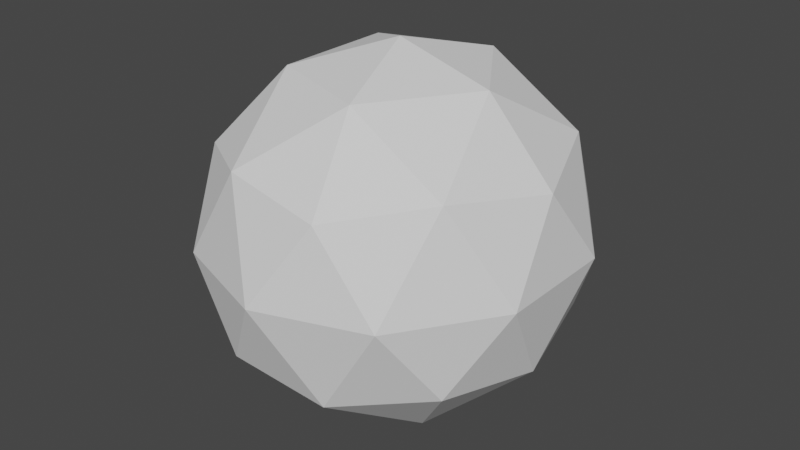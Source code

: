 # Source: ball.blend  (saved by Blender 3.6.11; exported with 4.5.12 LTS)
import bpy
from mathutils import Matrix  # noqa: F401  (used for matrix-valued properties, if any)

bpy.ops.wm.read_factory_settings(use_empty=True)
scene = bpy.context.scene
scene.name = 'Scene'

# ---- collections
col_collection = bpy.data.collections.new('Collection'); scene.collection.children.link(col_collection)

# ---- world
world_world = bpy.data.worlds.new('World'); scene.world = world_world
world_world.use_nodes = True; world_world.node_tree.nodes.clear()
_N = world_world.node_tree.nodes; _L = world_world.node_tree.links
n0 = _N.new('ShaderNodeOutputWorld'); n0.name = 'World Output'; n0.location = (300, 300)
n1 = _N.new('ShaderNodeBackground'); n1.name = 'Background'; n1.location = (10, 300)
n1.inputs[0].default_value = (0.05088, 0.05088, 0.05088, 1.0)
_L.new(n1.outputs[0], n0.inputs[0])
n0.is_active_output = True
world_world.color = (0.05088, 0.05088, 0.05088)
world_world.use_sun_shadow = False
world_world.sun_shadow_jitter_overblur = 0.0

# ---- meshes
me_icosphere = bpy.data.meshes.new('Icosphere')
me_icosphere.from_pydata([(0.0, 0.0, -0.7293), (0.5257, -0.6251, -0.3262), (-0.2008, -1.011, -0.3262), (-0.6498, 0.0, -0.3262), (-0.2008, 1.011, -0.3262), (0.5257, 0.6251, -0.3262), (0.2008, -1.011, 0.3262), (-0.5257, -0.6251, 0.3262), (-0.5257, 0.6251, 0.3262), (0.2008, 1.011, 0.3262), (0.6498, 0.0, 0.3262), (0.0, 0.0, 0.7293), (-0.118, -0.5945, -0.6204), (0.309, -0.3674, -0.6204), (0.191, -0.9619, -0.3834), (0.618, 0.0, -0.3834), (0.309, 0.3674, -0.6204), (-0.382, 0.0, -0.6204), (-0.5, -0.5945, -0.3834), (-0.118, 0.5945, -0.6204), (-0.5, 0.5945, -0.3834), (0.191, 0.9619, -0.3834), (0.691, -0.3674, 0.0), (0.691, 0.3674, 0.0), (0.0, -1.189, 0.0), (0.427, -0.962, 0.0), (-0.691, -0.3674, 0.0), (-0.427, -0.962, 0.0), (-0.427, 0.962, 0.0), (-0.691, 0.3674, 0.0), (0.427, 0.962, 0.0), (0.0, 1.189, 0.0), (0.5, -0.5945, 0.3834), (-0.191, -0.9619, 0.3834), (-0.618, 0.0, 0.3834), (-0.191, 0.9619, 0.3834), (0.5, 0.5945, 0.3834), (0.118, -0.5945, 0.6204), (0.382, 0.0, 0.6204), (-0.309, -0.3674, 0.6204), (-0.309, 0.3674, 0.6204), (0.118, 0.5945, 0.6204)], [], [(0, 13, 12), (1, 13, 15), (0, 12, 17), (0, 17, 19), (0, 19, 16), (1, 15, 22), (2, 14, 24), (3, 18, 26), (4, 20, 28), (5, 21, 30), (1, 22, 25), (2, 24, 27), (3, 26, 29), (4, 28, 31), (5, 30, 23), (6, 32, 37), (7, 33, 39), (8, 34, 40), (9, 35, 41), (10, 36, 38), (38, 41, 11), (38, 36, 41), (36, 9, 41), (41, 40, 11), (41, 35, 40), (35, 8, 40), (40, 39, 11), (40, 34, 39), (34, 7, 39), (39, 37, 11), (39, 33, 37), (33, 6, 37), (37, 38, 11), (37, 32, 38), (32, 10, 38), (23, 36, 10), (23, 30, 36), (30, 9, 36), (31, 35, 9), (31, 28, 35), (28, 8, 35), (29, 34, 8), (29, 26, 34), (26, 7, 34), (27, 33, 7), (27, 24, 33), (24, 6, 33), (25, 32, 6), (25, 22, 32), (22, 10, 32), (30, 31, 9), (30, 21, 31), (21, 4, 31), (28, 29, 8), (28, 20, 29), (20, 3, 29), (26, 27, 7), (26, 18, 27), (18, 2, 27), (24, 25, 6), (24, 14, 25), (14, 1, 25), (22, 23, 10), (22, 15, 23), (15, 5, 23), (16, 21, 5), (16, 19, 21), (19, 4, 21), (19, 20, 4), (19, 17, 20), (17, 3, 20), (17, 18, 3), (17, 12, 18), (12, 2, 18), (15, 16, 5), (15, 13, 16), (13, 0, 16), (12, 14, 2), (12, 13, 14), (13, 1, 14)])
_uv = me_icosphere.uv_layers.new(name='UVMap')
_uv.uv.foreach_set('vector', [0.1818, 0.0, 0.2273, 0.07873, 0.1364, 0.07873, 0.2727, 0.1575, 0.3182, 0.07873, 0.3636, 0.1575, 0.9091, 0.0, 0.9545, 0.07873, 0.8636, 0.07873, 0.7273, 0.0, 0.7727, 0.07873, 0.6818, 0.07873, 0.5455, 0.0, 0.5909, 0.07873, 0.5, 0.07873, 0.2727, 0.1575, 0.3636, 0.1575, 0.3182, 0.2362, 0.09091, 0.1575, 0.1818, 0.1575, 0.1364, 0.2362, 0.8182, 0.1575, 0.9091, 0.1575, 0.8636, 0.2362, 0.6364, 0.1575, 0.7273, 0.1575, 0.6818, 0.2362, 0.4545, 0.1575, 0.5455, 0.1575, 0.5, 0.2362, 0.2727, 0.1575, 0.3182, 0.2362, 0.2273, 0.2362, 0.09091, 0.1575, 0.1364, 0.2362, 0.04546, 0.2362, 0.8182, 0.1575, 0.8636, 0.2362, 0.7727, 0.2362, 0.6364, 0.1575, 0.6818, 0.2362, 0.5909, 0.2362, 0.4545, 0.1575, 0.5, 0.2362, 0.4091, 0.2362, 0.1818, 0.3149, 0.2727, 0.3149, 0.2273, 0.3937, 0.0, 0.3149, 0.09091, 0.3149, 0.04546, 0.3937, 0.7273, 0.3149, 0.8182, 0.3149, 0.7727, 0.3937, 0.5455, 0.3149, 0.6364, 0.3149, 0.5909, 0.3937, 0.3636, 0.3149, 0.4545, 0.3149, 0.4091, 0.3937, 0.4091, 0.3937, 0.5, 0.3937, 0.4545, 0.4724, 0.4091, 0.3937, 0.4545, 0.3149, 0.5, 0.3937, 0.4545, 0.3149, 0.5455, 0.3149, 0.5, 0.3937, 0.5909, 0.3937, 0.6818, 0.3937, 0.6364, 0.4724, 0.5909, 0.3937, 0.6364, 0.3149, 0.6818, 0.3937, 0.6364, 0.3149, 0.7273, 0.3149, 0.6818, 0.3937, 0.7727, 0.3937, 0.8636, 0.3937, 0.8182, 0.4724, 0.7727, 0.3937, 0.8182, 0.3149, 0.8636, 0.3937, 0.8182, 0.3149, 0.9091, 0.3149, 0.8636, 0.3937, 0.04546, 0.3937, 0.1364, 0.3937, 0.09091, 0.4724, 0.04546, 0.3937, 0.09091, 0.3149, 0.1364, 0.3937, 0.09091, 0.3149, 0.1818, 0.3149, 0.1364, 0.3937, 0.2273, 0.3937, 0.3182, 0.3937, 0.2727, 0.4724, 0.2273, 0.3937, 0.2727, 0.3149, 0.3182, 0.3937, 0.2727, 0.3149, 0.3636, 0.3149, 0.3182, 0.3937, 0.4091, 0.2362, 0.4545, 0.3149, 0.3636, 0.3149, 0.4091, 0.2362, 0.5, 0.2362, 0.4545, 0.3149, 0.5, 0.2362, 0.5455, 0.3149, 0.4545, 0.3149, 0.5909, 0.2362, 0.6364, 0.3149, 0.5455, 0.3149, 0.5909, 0.2362, 0.6818, 0.2362, 0.6364, 0.3149, 0.6818, 0.2362, 0.7273, 0.3149, 0.6364, 0.3149, 0.7727, 0.2362, 0.8182, 0.3149, 0.7273, 0.3149, 0.7727, 0.2362, 0.8636, 0.2362, 0.8182, 0.3149, 0.8636, 0.2362, 0.9091, 0.3149, 0.8182, 0.3149, 0.04546, 0.2362, 0.09091, 0.3149, 0.0, 0.3149, 0.04546, 0.2362, 0.1364, 0.2362, 0.09091, 0.3149, 0.1364, 0.2362, 0.1818, 0.3149, 0.09091, 0.3149, 0.2273, 0.2362, 0.2727, 0.3149, 0.1818, 0.3149, 0.2273, 0.2362, 0.3182, 0.2362, 0.2727, 0.3149, 0.3182, 0.2362, 0.3636, 0.3149, 0.2727, 0.3149, 0.5, 0.2362, 0.5909, 0.2362, 0.5455, 0.3149, 0.5, 0.2362, 0.5455, 0.1575, 0.5909, 0.2362, 0.5455, 0.1575, 0.6364, 0.1575, 0.5909, 0.2362, 0.6818, 0.2362, 0.7727, 0.2362, 0.7273, 0.3149, 0.6818, 0.2362, 0.7273, 0.1575, 0.7727, 0.2362, 0.7273, 0.1575, 0.8182, 0.1575, 0.7727, 0.2362, 0.8636, 0.2362, 0.9545, 0.2362, 0.9091, 0.3149, 0.8636, 0.2362, 0.9091, 0.1575, 0.9545, 0.2362, 0.9091, 0.1575, 1.0, 0.1575, 0.9545, 0.2362, 0.1364, 0.2362, 0.2273, 0.2362, 0.1818, 0.3149, 0.1364, 0.2362, 0.1818, 0.1575, 0.2273, 0.2362, 0.1818, 0.1575, 0.2727, 0.1575, 0.2273, 0.2362, 0.3182, 0.2362, 0.4091, 0.2362, 0.3636, 0.3149, 0.3182, 0.2362, 0.3636, 0.1575, 0.4091, 0.2362, 0.3636, 0.1575, 0.4545, 0.1575, 0.4091, 0.2362, 0.5, 0.07873, 0.5455, 0.1575, 0.4545, 0.1575, 0.5, 0.07873, 0.5909, 0.07873, 0.5455, 0.1575, 0.5909, 0.07873, 0.6364, 0.1575, 0.5455, 0.1575, 0.6818, 0.07873, 0.7273, 0.1575, 0.6364, 0.1575, 0.6818, 0.07873, 0.7727, 0.07873, 0.7273, 0.1575, 0.7727, 0.07873, 0.8182, 0.1575, 0.7273, 0.1575, 0.8636, 0.07873, 0.9091, 0.1575, 0.8182, 0.1575, 0.8636, 0.07873, 0.9545, 0.07873, 0.9091, 0.1575, 0.9545, 0.07873, 1.0, 0.1575, 0.9091, 0.1575, 0.3636, 0.1575, 0.4091, 0.07873, 0.4545, 0.1575, 0.3636, 0.1575, 0.3182, 0.07873, 0.4091, 0.07873, 0.3182, 0.07873, 0.3636, 0.0, 0.4091, 0.07873, 0.1364, 0.07873, 0.1818, 0.1575, 0.09091, 0.1575, 0.1364, 0.07873, 0.2273, 0.07873, 0.1818, 0.1575, 0.2273, 0.07873, 0.2727, 0.1575, 0.1818, 0.1575])
me_icosphere.update()

# ---- objects
ob_icosphere = bpy.data.objects.new('Icosphere', me_icosphere)

# ---- transforms, parenting, visibility, modifiers, constraints
ob_icosphere.location = (0.0318, 0.2596, 0.7293)
ob_icosphere.scale = (1.0, 0.6599, 1.0)

# ---- collection membership
col_collection.objects.link(ob_icosphere)

# ---- scene / render settings (as saved in the file)
scene.frame_start = 1; scene.frame_end = 250; scene.frame_set(1)
scene.render.engine = 'BLENDER_EEVEE_NEXT'
scene.cycles.sampling_pattern = 'TABULATED_SOBOL'
scene.view_settings.view_transform = 'Filmic'
bpy.context.view_layer.update()

# ---- added for rendering (the .blend has no active camera and no usable light): camera, sun
cam_auto = bpy.data.cameras.new('AutoCamera')
cam_auto.lens = 50.0
cam_auto.sensor_width = 36.0
cam_auto.clip_end = 1000.0
ob_auto_camera = bpy.data.objects.new('AutoCamera', cam_auto)
scene.collection.objects.link(ob_auto_camera)
ob_auto_camera.location = (2.39073, -2.57109, 2.61649)
ob_auto_camera.rotation_euler = (1.09748, -7.21219e-08, 0.694738)
scene.camera = ob_auto_camera
light_auto_sun = bpy.data.lights.new('AutoSun', 'SUN')
light_auto_sun.energy = 3.0
light_auto_sun.angle = 0.0523599
ob_auto_sun = bpy.data.objects.new('AutoSun', light_auto_sun)
scene.collection.objects.link(ob_auto_sun)
ob_auto_sun.rotation_euler = (0.872665, 0.174533, 0.523599)
bpy.context.view_layer.update()
